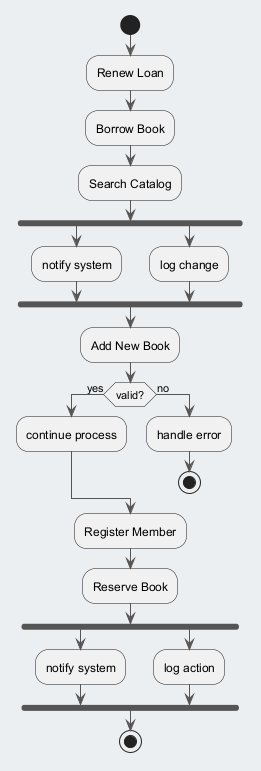

The diagram above was rendered by PlantUML. Its source (embedded in the PNG):
@startuml
skinparam backgroundColor #ECEFF1
skinparam classBackgroundColor #FFFFFF
skinparam classBorderColor #455A64
skinparam ArrowColor #555555
start
:Renew Loan;
:Borrow Book;
:Search Catalog;
fork
:notify system;
fork again
:log change;
end fork
:Add New Book;
if (valid?) then (yes)
:continue process;
else (no)
:handle error;
stop
endif
:Register Member;
:Reserve Book;
fork
:notify system;
fork again
:log action;
end fork
stop
@enduml